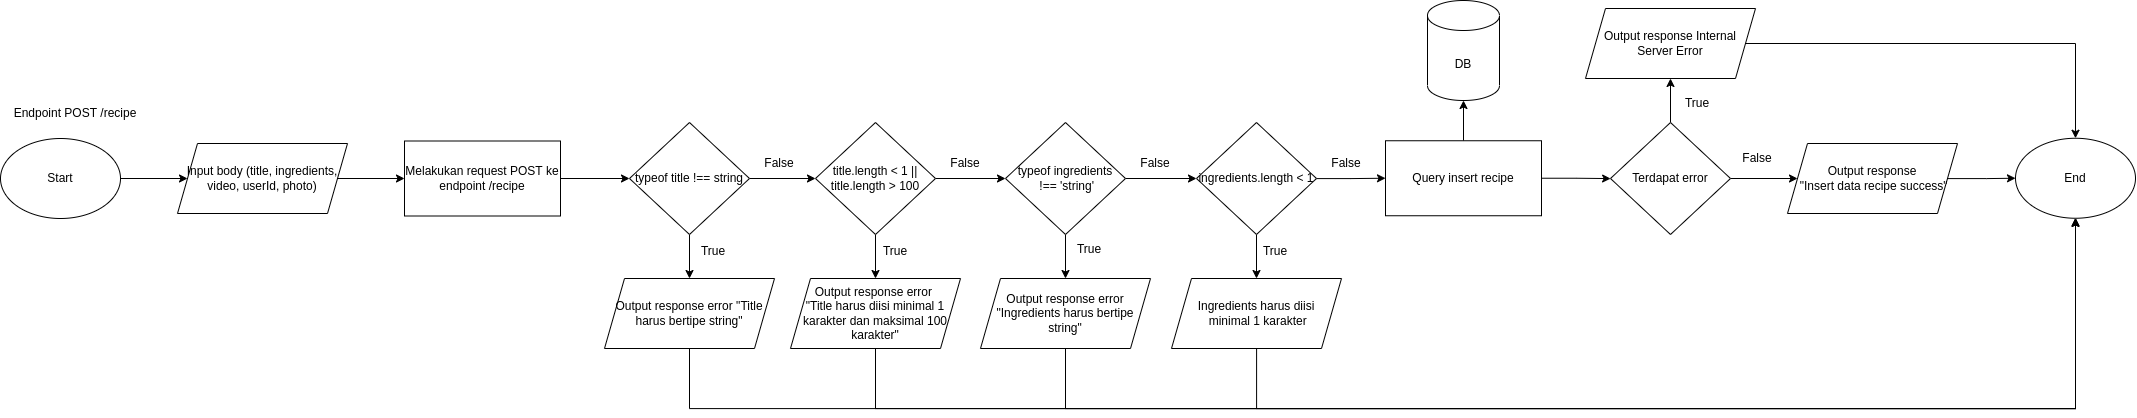

The diagram above was exported from draw.io. Its source (the exported page's mxGraphModel, read from the mxfile embedded in the PNG):
<mxGraphModel dx="2015" dy="725" grid="1" gridSize="10" guides="1" tooltips="1" connect="1" arrows="1" fold="1" page="1" pageScale="1" pageWidth="827" pageHeight="1169" math="0" shadow="0">
  <root>
    <mxCell id="0" />
    <mxCell id="1" parent="0" />
    <mxCell id="WPkOvZd3w8-zO9eD3u6V-353" style="edgeStyle=orthogonalEdgeStyle;rounded=0;orthogonalLoop=1;jettySize=auto;html=1;" edge="1" parent="1" source="WPkOvZd3w8-zO9eD3u6V-354" target="WPkOvZd3w8-zO9eD3u6V-357">
      <mxGeometry relative="1" as="geometry" />
    </mxCell>
    <mxCell id="WPkOvZd3w8-zO9eD3u6V-354" value="Start" style="ellipse;whiteSpace=wrap;html=1;" vertex="1" parent="1">
      <mxGeometry x="30" y="1050" width="120" height="80" as="geometry" />
    </mxCell>
    <mxCell id="WPkOvZd3w8-zO9eD3u6V-355" value="Endpoint POST /recipe" style="text;html=1;strokeColor=none;fillColor=none;align=center;verticalAlign=middle;whiteSpace=wrap;rounded=0;" vertex="1" parent="1">
      <mxGeometry x="40" y="1010" width="130" height="30" as="geometry" />
    </mxCell>
    <mxCell id="WPkOvZd3w8-zO9eD3u6V-356" style="edgeStyle=orthogonalEdgeStyle;rounded=0;orthogonalLoop=1;jettySize=auto;html=1;" edge="1" parent="1" source="WPkOvZd3w8-zO9eD3u6V-357" target="WPkOvZd3w8-zO9eD3u6V-401">
      <mxGeometry relative="1" as="geometry" />
    </mxCell>
    <mxCell id="WPkOvZd3w8-zO9eD3u6V-357" value="Input body (title, ingredients, video, userId, photo)" style="shape=parallelogram;perimeter=parallelogramPerimeter;whiteSpace=wrap;html=1;fixedSize=1;" vertex="1" parent="1">
      <mxGeometry x="207" y="1055" width="170" height="70" as="geometry" />
    </mxCell>
    <mxCell id="WPkOvZd3w8-zO9eD3u6V-358" style="edgeStyle=orthogonalEdgeStyle;rounded=0;orthogonalLoop=1;jettySize=auto;html=1;" edge="1" parent="1" source="WPkOvZd3w8-zO9eD3u6V-360" target="WPkOvZd3w8-zO9eD3u6V-363">
      <mxGeometry relative="1" as="geometry" />
    </mxCell>
    <mxCell id="WPkOvZd3w8-zO9eD3u6V-359" style="edgeStyle=orthogonalEdgeStyle;rounded=0;orthogonalLoop=1;jettySize=auto;html=1;" edge="1" parent="1" source="WPkOvZd3w8-zO9eD3u6V-360" target="WPkOvZd3w8-zO9eD3u6V-372">
      <mxGeometry relative="1" as="geometry" />
    </mxCell>
    <mxCell id="WPkOvZd3w8-zO9eD3u6V-360" value="typeof title !== string" style="rhombus;whiteSpace=wrap;html=1;" vertex="1" parent="1">
      <mxGeometry x="659" y="1034" width="120" height="112" as="geometry" />
    </mxCell>
    <mxCell id="WPkOvZd3w8-zO9eD3u6V-361" style="edgeStyle=orthogonalEdgeStyle;rounded=0;orthogonalLoop=1;jettySize=auto;html=1;" edge="1" parent="1" source="WPkOvZd3w8-zO9eD3u6V-363" target="WPkOvZd3w8-zO9eD3u6V-366">
      <mxGeometry relative="1" as="geometry" />
    </mxCell>
    <mxCell id="WPkOvZd3w8-zO9eD3u6V-362" style="edgeStyle=orthogonalEdgeStyle;rounded=0;orthogonalLoop=1;jettySize=auto;html=1;" edge="1" parent="1" source="WPkOvZd3w8-zO9eD3u6V-363" target="WPkOvZd3w8-zO9eD3u6V-374">
      <mxGeometry relative="1" as="geometry" />
    </mxCell>
    <mxCell id="WPkOvZd3w8-zO9eD3u6V-363" value="title.length &amp;lt; 1 || title.length &amp;gt; 100" style="rhombus;whiteSpace=wrap;html=1;" vertex="1" parent="1">
      <mxGeometry x="845" y="1034" width="120" height="112" as="geometry" />
    </mxCell>
    <mxCell id="WPkOvZd3w8-zO9eD3u6V-364" style="edgeStyle=orthogonalEdgeStyle;rounded=0;orthogonalLoop=1;jettySize=auto;html=1;" edge="1" parent="1" source="WPkOvZd3w8-zO9eD3u6V-366" target="WPkOvZd3w8-zO9eD3u6V-369">
      <mxGeometry relative="1" as="geometry" />
    </mxCell>
    <mxCell id="WPkOvZd3w8-zO9eD3u6V-365" style="edgeStyle=orthogonalEdgeStyle;rounded=0;orthogonalLoop=1;jettySize=auto;html=1;" edge="1" parent="1" source="WPkOvZd3w8-zO9eD3u6V-366" target="WPkOvZd3w8-zO9eD3u6V-376">
      <mxGeometry relative="1" as="geometry" />
    </mxCell>
    <mxCell id="WPkOvZd3w8-zO9eD3u6V-366" value="typeof ingredients&lt;br&gt;&amp;nbsp;!== 'string'" style="rhombus;whiteSpace=wrap;html=1;" vertex="1" parent="1">
      <mxGeometry x="1035" y="1034" width="120" height="112" as="geometry" />
    </mxCell>
    <mxCell id="WPkOvZd3w8-zO9eD3u6V-367" style="edgeStyle=orthogonalEdgeStyle;rounded=0;orthogonalLoop=1;jettySize=auto;html=1;" edge="1" parent="1" source="WPkOvZd3w8-zO9eD3u6V-369" target="WPkOvZd3w8-zO9eD3u6V-390">
      <mxGeometry relative="1" as="geometry">
        <mxPoint x="1415" y="1089.9999999999998" as="targetPoint" />
      </mxGeometry>
    </mxCell>
    <mxCell id="WPkOvZd3w8-zO9eD3u6V-368" style="edgeStyle=orthogonalEdgeStyle;rounded=0;orthogonalLoop=1;jettySize=auto;html=1;entryX=0.5;entryY=0;entryDx=0;entryDy=0;" edge="1" parent="1" source="WPkOvZd3w8-zO9eD3u6V-369" target="WPkOvZd3w8-zO9eD3u6V-378">
      <mxGeometry relative="1" as="geometry" />
    </mxCell>
    <mxCell id="WPkOvZd3w8-zO9eD3u6V-369" value="ingredients.length &amp;lt; 1" style="rhombus;whiteSpace=wrap;html=1;" vertex="1" parent="1">
      <mxGeometry x="1226" y="1034" width="120" height="112" as="geometry" />
    </mxCell>
    <mxCell id="WPkOvZd3w8-zO9eD3u6V-370" value="End" style="ellipse;whiteSpace=wrap;html=1;" vertex="1" parent="1">
      <mxGeometry x="2045" y="1049.75" width="120" height="80" as="geometry" />
    </mxCell>
    <mxCell id="WPkOvZd3w8-zO9eD3u6V-371" style="edgeStyle=orthogonalEdgeStyle;rounded=0;orthogonalLoop=1;jettySize=auto;html=1;" edge="1" parent="1" source="WPkOvZd3w8-zO9eD3u6V-372" target="WPkOvZd3w8-zO9eD3u6V-370">
      <mxGeometry relative="1" as="geometry">
        <mxPoint x="755" y="1370" as="targetPoint" />
        <Array as="points">
          <mxPoint x="719" y="1320" />
          <mxPoint x="2105" y="1320" />
        </Array>
      </mxGeometry>
    </mxCell>
    <mxCell id="WPkOvZd3w8-zO9eD3u6V-372" value="Output response error &quot;Title harus bertipe string&quot;" style="shape=parallelogram;perimeter=parallelogramPerimeter;whiteSpace=wrap;html=1;fixedSize=1;" vertex="1" parent="1">
      <mxGeometry x="634" y="1190" width="170" height="70" as="geometry" />
    </mxCell>
    <mxCell id="WPkOvZd3w8-zO9eD3u6V-373" style="edgeStyle=orthogonalEdgeStyle;rounded=0;orthogonalLoop=1;jettySize=auto;html=1;" edge="1" parent="1" source="WPkOvZd3w8-zO9eD3u6V-374" target="WPkOvZd3w8-zO9eD3u6V-370">
      <mxGeometry relative="1" as="geometry">
        <Array as="points">
          <mxPoint x="905" y="1320" />
          <mxPoint x="2105" y="1320" />
        </Array>
      </mxGeometry>
    </mxCell>
    <mxCell id="WPkOvZd3w8-zO9eD3u6V-374" value="Output response error &lt;br&gt;&quot;Title harus diisi minimal 1 karakter dan maksimal 100 karakter&quot;" style="shape=parallelogram;perimeter=parallelogramPerimeter;whiteSpace=wrap;html=1;fixedSize=1;" vertex="1" parent="1">
      <mxGeometry x="820" y="1190" width="170" height="70" as="geometry" />
    </mxCell>
    <mxCell id="WPkOvZd3w8-zO9eD3u6V-375" style="edgeStyle=orthogonalEdgeStyle;rounded=0;orthogonalLoop=1;jettySize=auto;html=1;" edge="1" parent="1" source="WPkOvZd3w8-zO9eD3u6V-376" target="WPkOvZd3w8-zO9eD3u6V-370">
      <mxGeometry relative="1" as="geometry">
        <Array as="points">
          <mxPoint x="1095" y="1320" />
          <mxPoint x="2105" y="1320" />
        </Array>
      </mxGeometry>
    </mxCell>
    <mxCell id="WPkOvZd3w8-zO9eD3u6V-376" value="Output response error &quot;Ingredients harus bertipe string&quot;" style="shape=parallelogram;perimeter=parallelogramPerimeter;whiteSpace=wrap;html=1;fixedSize=1;" vertex="1" parent="1">
      <mxGeometry x="1010" y="1190" width="170" height="70" as="geometry" />
    </mxCell>
    <mxCell id="WPkOvZd3w8-zO9eD3u6V-377" style="edgeStyle=orthogonalEdgeStyle;rounded=0;orthogonalLoop=1;jettySize=auto;html=1;" edge="1" parent="1" source="WPkOvZd3w8-zO9eD3u6V-378" target="WPkOvZd3w8-zO9eD3u6V-370">
      <mxGeometry relative="1" as="geometry">
        <Array as="points">
          <mxPoint x="1286" y="1320" />
          <mxPoint x="2105" y="1320" />
        </Array>
      </mxGeometry>
    </mxCell>
    <mxCell id="WPkOvZd3w8-zO9eD3u6V-378" value="Ingredients harus diisi&lt;br&gt;&amp;nbsp;minimal 1 karakter" style="shape=parallelogram;perimeter=parallelogramPerimeter;whiteSpace=wrap;html=1;fixedSize=1;" vertex="1" parent="1">
      <mxGeometry x="1201" y="1190" width="170" height="70" as="geometry" />
    </mxCell>
    <mxCell id="WPkOvZd3w8-zO9eD3u6V-379" value="True" style="text;html=1;strokeColor=none;fillColor=none;align=center;verticalAlign=middle;whiteSpace=wrap;rounded=0;" vertex="1" parent="1">
      <mxGeometry x="713" y="1148" width="60" height="30" as="geometry" />
    </mxCell>
    <mxCell id="WPkOvZd3w8-zO9eD3u6V-380" value="False" style="text;html=1;strokeColor=none;fillColor=none;align=center;verticalAlign=middle;whiteSpace=wrap;rounded=0;" vertex="1" parent="1">
      <mxGeometry x="779" y="1060" width="60" height="30" as="geometry" />
    </mxCell>
    <mxCell id="WPkOvZd3w8-zO9eD3u6V-381" value="False" style="text;html=1;strokeColor=none;fillColor=none;align=center;verticalAlign=middle;whiteSpace=wrap;rounded=0;" vertex="1" parent="1">
      <mxGeometry x="1346" y="1060" width="60" height="30" as="geometry" />
    </mxCell>
    <mxCell id="WPkOvZd3w8-zO9eD3u6V-382" value="False" style="text;html=1;strokeColor=none;fillColor=none;align=center;verticalAlign=middle;whiteSpace=wrap;rounded=0;" vertex="1" parent="1">
      <mxGeometry x="1155" y="1060" width="60" height="30" as="geometry" />
    </mxCell>
    <mxCell id="WPkOvZd3w8-zO9eD3u6V-383" value="False" style="text;html=1;strokeColor=none;fillColor=none;align=center;verticalAlign=middle;whiteSpace=wrap;rounded=0;" vertex="1" parent="1">
      <mxGeometry x="965" y="1060" width="60" height="30" as="geometry" />
    </mxCell>
    <mxCell id="WPkOvZd3w8-zO9eD3u6V-384" value="True" style="text;html=1;strokeColor=none;fillColor=none;align=center;verticalAlign=middle;whiteSpace=wrap;rounded=0;" vertex="1" parent="1">
      <mxGeometry x="1275" y="1148" width="60" height="30" as="geometry" />
    </mxCell>
    <mxCell id="WPkOvZd3w8-zO9eD3u6V-385" value="True" style="text;html=1;strokeColor=none;fillColor=none;align=center;verticalAlign=middle;whiteSpace=wrap;rounded=0;" vertex="1" parent="1">
      <mxGeometry x="1089" y="1146" width="60" height="30" as="geometry" />
    </mxCell>
    <mxCell id="WPkOvZd3w8-zO9eD3u6V-386" value="True" style="text;html=1;strokeColor=none;fillColor=none;align=center;verticalAlign=middle;whiteSpace=wrap;rounded=0;" vertex="1" parent="1">
      <mxGeometry x="895" y="1148" width="60" height="30" as="geometry" />
    </mxCell>
    <mxCell id="WPkOvZd3w8-zO9eD3u6V-387" value="DB" style="shape=cylinder3;whiteSpace=wrap;html=1;boundedLbl=1;backgroundOutline=1;size=15;" vertex="1" parent="1">
      <mxGeometry x="1457" y="912" width="72" height="100" as="geometry" />
    </mxCell>
    <mxCell id="WPkOvZd3w8-zO9eD3u6V-388" style="edgeStyle=orthogonalEdgeStyle;rounded=0;orthogonalLoop=1;jettySize=auto;html=1;" edge="1" parent="1" source="WPkOvZd3w8-zO9eD3u6V-390" target="WPkOvZd3w8-zO9eD3u6V-387">
      <mxGeometry relative="1" as="geometry" />
    </mxCell>
    <mxCell id="WPkOvZd3w8-zO9eD3u6V-389" style="edgeStyle=orthogonalEdgeStyle;rounded=0;orthogonalLoop=1;jettySize=auto;html=1;" edge="1" parent="1" source="WPkOvZd3w8-zO9eD3u6V-390" target="WPkOvZd3w8-zO9eD3u6V-393">
      <mxGeometry relative="1" as="geometry" />
    </mxCell>
    <mxCell id="WPkOvZd3w8-zO9eD3u6V-390" value="Query insert recipe" style="whiteSpace=wrap;html=1;" vertex="1" parent="1">
      <mxGeometry x="1415" y="1052.25" width="156" height="75" as="geometry" />
    </mxCell>
    <mxCell id="WPkOvZd3w8-zO9eD3u6V-391" style="edgeStyle=orthogonalEdgeStyle;rounded=0;orthogonalLoop=1;jettySize=auto;html=1;" edge="1" parent="1" source="WPkOvZd3w8-zO9eD3u6V-393" target="WPkOvZd3w8-zO9eD3u6V-395">
      <mxGeometry relative="1" as="geometry" />
    </mxCell>
    <mxCell id="WPkOvZd3w8-zO9eD3u6V-392" style="edgeStyle=orthogonalEdgeStyle;rounded=0;orthogonalLoop=1;jettySize=auto;html=1;" edge="1" parent="1" source="WPkOvZd3w8-zO9eD3u6V-393" target="WPkOvZd3w8-zO9eD3u6V-397">
      <mxGeometry relative="1" as="geometry" />
    </mxCell>
    <mxCell id="WPkOvZd3w8-zO9eD3u6V-393" value="Terdapat error" style="rhombus;whiteSpace=wrap;html=1;" vertex="1" parent="1">
      <mxGeometry x="1640" y="1034" width="120" height="112" as="geometry" />
    </mxCell>
    <mxCell id="WPkOvZd3w8-zO9eD3u6V-394" style="edgeStyle=orthogonalEdgeStyle;rounded=0;orthogonalLoop=1;jettySize=auto;html=1;" edge="1" parent="1" source="WPkOvZd3w8-zO9eD3u6V-395" target="WPkOvZd3w8-zO9eD3u6V-370">
      <mxGeometry relative="1" as="geometry">
        <mxPoint x="2107" y="1050" as="targetPoint" />
      </mxGeometry>
    </mxCell>
    <mxCell id="WPkOvZd3w8-zO9eD3u6V-395" value="Output response Internal Server Error" style="shape=parallelogram;perimeter=parallelogramPerimeter;whiteSpace=wrap;html=1;fixedSize=1;" vertex="1" parent="1">
      <mxGeometry x="1615" y="920" width="170" height="70" as="geometry" />
    </mxCell>
    <mxCell id="WPkOvZd3w8-zO9eD3u6V-396" style="edgeStyle=orthogonalEdgeStyle;rounded=0;orthogonalLoop=1;jettySize=auto;html=1;" edge="1" parent="1" source="WPkOvZd3w8-zO9eD3u6V-397" target="WPkOvZd3w8-zO9eD3u6V-370">
      <mxGeometry relative="1" as="geometry">
        <mxPoint x="2047" y="1090" as="targetPoint" />
      </mxGeometry>
    </mxCell>
    <mxCell id="WPkOvZd3w8-zO9eD3u6V-397" value="Output response&lt;br&gt;&amp;nbsp;&quot;Insert data recipe success&quot;" style="shape=parallelogram;perimeter=parallelogramPerimeter;whiteSpace=wrap;html=1;fixedSize=1;" vertex="1" parent="1">
      <mxGeometry x="1817" y="1055" width="170" height="70" as="geometry" />
    </mxCell>
    <mxCell id="WPkOvZd3w8-zO9eD3u6V-398" value="True" style="text;html=1;strokeColor=none;fillColor=none;align=center;verticalAlign=middle;whiteSpace=wrap;rounded=0;" vertex="1" parent="1">
      <mxGeometry x="1697" y="1000" width="60" height="30" as="geometry" />
    </mxCell>
    <mxCell id="WPkOvZd3w8-zO9eD3u6V-399" value="False" style="text;html=1;strokeColor=none;fillColor=none;align=center;verticalAlign=middle;whiteSpace=wrap;rounded=0;" vertex="1" parent="1">
      <mxGeometry x="1757" y="1055" width="60" height="30" as="geometry" />
    </mxCell>
    <mxCell id="WPkOvZd3w8-zO9eD3u6V-400" style="edgeStyle=orthogonalEdgeStyle;rounded=0;orthogonalLoop=1;jettySize=auto;html=1;" edge="1" parent="1" source="WPkOvZd3w8-zO9eD3u6V-401" target="WPkOvZd3w8-zO9eD3u6V-360">
      <mxGeometry relative="1" as="geometry" />
    </mxCell>
    <mxCell id="WPkOvZd3w8-zO9eD3u6V-401" value="Melakukan request POST ke endpoint /recipe" style="whiteSpace=wrap;html=1;" vertex="1" parent="1">
      <mxGeometry x="434" y="1052.5" width="156" height="75" as="geometry" />
    </mxCell>
  </root>
</mxGraphModel>